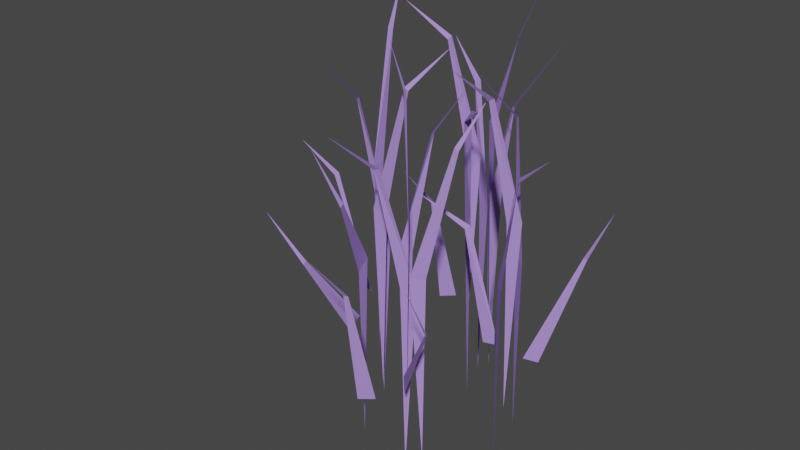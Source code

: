 # Source: grass.blend  (saved by Blender 3.0.42; exported with 4.5.12 LTS)
import bpy
from mathutils import Matrix  # noqa: F401  (used for matrix-valued properties, if any)

bpy.ops.wm.read_factory_settings(use_empty=True)
scene = bpy.context.scene
scene.name = 'Scene'

# ---- collections
col_collection = bpy.data.collections.new('Collection'); scene.collection.children.link(col_collection)

# ---- materials (node trees are filled in below, after node groups)
mat_grass = bpy.data.materials.new('grass')
mat_grass.use_transparent_shadow = False
mat_grass.diffuse_color = (0.4146, 0.2666, 0.7388, 1.0)

# ---- material node trees

# ---- world
world_world = bpy.data.worlds.new('World'); scene.world = world_world
world_world.use_nodes = True; world_world.node_tree.nodes.clear()
_N = world_world.node_tree.nodes; _L = world_world.node_tree.links
n0 = _N.new('ShaderNodeOutputWorld'); n0.name = 'World Output'; n0.location = (300, 300)
n1 = _N.new('ShaderNodeBackground'); n1.name = 'Background'; n1.location = (10, 300)
n1.inputs[0].default_value = (0.05088, 0.05088, 0.05088, 1.0)
_L.new(n1.outputs[0], n0.inputs[0])
n0.is_active_output = True
world_world.color = (0.05088, 0.05088, 0.05088)
world_world.use_sun_shadow = False
world_world.sun_shadow_jitter_overblur = 0.0

# ---- meshes
me_unnamed_base_superhigh = bpy.data.meshes.new('unnamed base superhigh')
me_unnamed_base_superhigh.from_pydata([(-6.663, 21.02, 67.24), (-9.473, 5.463, 53.76), (21.25, 5.678, -21.31), (8.345, 0.7368, 23.97), (15.75, 3.939, -21.31), (21.18, 42.05, 87.0), (9.671, 24.81, 62.62), (4.899, 27.78, 28.25), (3.298, 26.29, -47.19), (3.419, 22.26, 28.25), (9.13, 27.11, 61.64), (14.73, -1.445, 69.26), (3.724, 9.058, 64.36), (0.07072, 16.88, -57.33), (2.899, 6.12, 60.81), (-1.562, 14.62, 15.97), (-3.145, 20.04, 18.1), (-25.2, 8.359, 97.92), (-12.11, 15.71, 84.44), (-11.9, 17.68, 85.42), (-7.314, 25.46, -36.27), (-5.501, 28.54, 39.16), (-9.124, 24.6, 39.16), (-29.97, 43.77, 75.97), (-15.61, 37.33, 62.49), (-13.25, 37.68, 63.47), (-6.425, 32.88, -58.22), (-8.392, 32.74, 17.21), (-3.411, 30.96, 17.21), (49.56, -13.16, 65.97), (35.1, -7.748, 52.49), (26.4, -1.77, -68.23), (27.53, -3.511, 7.208), (23.45, 0.2541, 7.208), (34.29, -5.728, 53.47), (49.52, 31.52, 31.46), (40.66, 30.85, 10.15), (35.35, 10.94, -25.4), (32.18, 5.562, -22.2), (39.79, 29.59, 11.13), (3.604, 11.37, 77.1), (26.82, 9.655, -57.31), (29.75, 5.322, 15.96), (17.92, 15.33, 63.41), (25.06, 8.308, 15.96), (19.21, 14.51, 64.38), (19.17, -22.96, 90.62), (27.91, 1.184, -43.57), (26.07, 0.2148, 31.87), (29.45, 4.409, 31.87), (24.02, -6.964, 78.12), (22.39, -7.665, 77.15), (25.87, 16.08, 111.7), (9.754, 26.38, 87.58), (-2.163, 28.27, 52.9), (2.625, 25.2, 52.9), (1.113, 26.85, -22.53), (10.79, 24.41, 86.61), (-33.28, 16.04, 102.0), (-25.56, 2.45, 88.56), (-23.1, -5.892, 43.28), (-23.83, -7.836, -32.15), (-22.85, -11.27, 43.28), (-26.32, 0.8425, 89.54), (-4.069, -9.054, 37.45), (9.244, 2.535, 24.95), (-12.9, -1.84, 8.483), (-13.56, -3.785, -66.95), (-15.87, -6.789, 8.483), (-8.956, 3.52, 54.74), (1.126, 0.6378, 88.52), (-17.4, -13.46, -45.89), (-22.47, -12.15, 27.37), (-16.98, -11.28, 27.37), (-8.484, -12.05, 75.8), (-6.977, -11.81, 74.82), (-19.91, -44.88, 61.25), (-22.94, -20.08, 4.392), (-23.69, -17.49, -67.85), (-24.13, -13.94, 7.589), (-13.91, -36.98, 40.92), (-13.72, -38.5, 39.94), (-49.55, -11.44, 77.38), (-35.13, -5.908, 63.91), (-26.66, -4.068, 18.62), (-24.66, -4.622, -56.81), (-21.11, -4.187, 18.62), (-33.19, -6.887, 64.88), (20.34, -4.759, 77.16), (20.07, -19.61, 63.46), (18.91, -20.61, 64.44), (7.113, -28.11, 16.01), (12.1, -26.53, -57.25), (11.31, -24.46, 16.01), (26.62, -54.51, 31.51), (6.654, -30.51, -22.15), (10.91, -35.08, -25.34), (27.53, -44.63, 11.18), (28.49, -45.81, 10.2), (-16.23, -41.85, 66.02), (4.042, -20.63, 7.262), (1.266, -22.88, -68.17), (-6.936, -29.52, 52.54), (-0.726, -23.47, 7.262), (-4.771, -29.32, 53.52), (-17.0, -9.932, 90.68), (3.669, -25.17, -43.51), (6.324, -27.56, 31.92), (3.261, -23.13, 31.92), (-3.041, -19.13, 78.18), (-3.248, -17.36, 77.2), (-77.03, 7.991, 32.49), (-56.97, 7.079, 24.45), (-58.59, 6.41, 23.06), (-40.67, 3.571, -19.21), (-35.65, 0.9994, -18.0), (-31.1, 13.73, 31.24), (-17.41, 31.47, -26.68), (-23.85, 29.3, -28.42), (-26.91, 26.68, 13.17), (-25.19, 27.19, 13.43), (-46.49, -41.58, 29.55), (-34.43, -35.11, 11.53), (-31.08, -16.69, -25.23), (-31.71, -10.45, -22.09), (-34.33, -36.63, 10.55), (-10.02, -59.73, 31.24), (-4.111, -46.28, 13.43), (-5.831, -46.78, 13.17), (3.675, -42.0, -26.68), (-2.768, -44.17, -28.42)], [], [(0, 1, 69), (2, 3, 4), (2, 65, 3), (5, 10, 6), (9, 7, 8), (9, 10, 7), (9, 6, 10), (11, 14, 12), (16, 15, 13), (16, 14, 15), (16, 12, 14), (17, 18, 19), (21, 22, 20), (21, 18, 22), (21, 19, 18), (23, 24, 25), (28, 27, 26), (28, 24, 27), (28, 25, 24), (29, 30, 34), (33, 32, 31), (33, 30, 32), (33, 34, 30), (35, 36, 39), (38, 36, 37), (38, 39, 36), (40, 43, 45), (42, 44, 41), (42, 43, 44), (42, 45, 43), (46, 51, 50), (49, 48, 47), (49, 51, 48), (49, 50, 51), (52, 57, 53), (54, 55, 56), (54, 57, 55), (54, 53, 57), (58, 59, 63), (62, 60, 61), (62, 59, 60), (62, 63, 59), (64, 3, 65), (68, 66, 67), (68, 1, 66), (68, 69, 1), (70, 75, 74), (72, 73, 71), (72, 75, 73), (72, 74, 75), (76, 81, 80), (79, 77, 78), (79, 81, 77), (79, 80, 81), (82, 83, 87), (86, 84, 85), (86, 83, 84), (86, 87, 83), (88, 89, 90), (91, 93, 92), (91, 89, 93), (91, 90, 89), (94, 98, 97), (95, 98, 96), (95, 97, 98), (99, 102, 104), (100, 103, 101), (100, 102, 103), (100, 104, 102), (105, 110, 109), (107, 108, 106), (107, 110, 108), (107, 109, 110), (111, 113, 112), (115, 113, 114), (115, 112, 113), (116, 120, 119), (118, 120, 117), (118, 119, 120), (121, 125, 122), (124, 125, 123), (124, 122, 125), (126, 127, 128), (130, 127, 129), (130, 128, 127)])
me_unnamed_base_superhigh.polygons.foreach_set('use_smooth', [True] * 85)
_k = set([(1, 68), (1, 69), (2, 3), (3, 65), (6, 10), (7, 9), (9, 10), (12, 14), (14, 16), (15, 16), (18, 19), (18, 21), (21, 22), (24, 25), (24, 28), (27, 28), (30, 33), (30, 34), (32, 33), (36, 38), (36, 39), (42, 43), (42, 44), (43, 45), (48, 49), (49, 51), (50, 51), (53, 57), (54, 55), (54, 57), (59, 62), (59, 63), (60, 62), (66, 68), (72, 73), (72, 75), (74, 75), (77, 79), (79, 81), (80, 81), (83, 86), (83, 87), (84, 86), (89, 90), (89, 91), (91, 93), (95, 98), (97, 98), (100, 102), (100, 103), (102, 104), (107, 108), (107, 110), (109, 110), (112, 113), (113, 115), (118, 120), (119, 120), (122, 125), (124, 125), (127, 128), (127, 130)])
me_unnamed_base_superhigh.attributes.new('sharp_edge', 'BOOLEAN', 'EDGE').data.foreach_set('value', [ (min(e.vertices), max(e.vertices)) in _k for e in me_unnamed_base_superhigh.edges])
_uv = me_unnamed_base_superhigh.uv_layers.new(name='UVMap_0')
_uv.uv.foreach_set('vector', [0.1422, 0.9932, 0.0107, 0.7333, 0.2737, 0.7284, 0.275, 0.336, 0.0107, 0.7333, 0.01143, 0.336, 0.275, 0.336, 0.2737, 0.7284, 0.0107, 0.7333, 0.1422, 0.9932, 0.0107, 0.7333, 0.2737, 0.7284, 0.275, 0.336, 0.01143, 0.336, 0.1455, 0.02627, 0.275, 0.336, 0.0107, 0.7333, 0.01143, 0.336, 0.275, 0.336, 0.2737, 0.7284, 0.0107, 0.7333, 0.1422, 0.9932, 0.0107, 0.7333, 0.2737, 0.7284, 0.275, 0.336, 0.01143, 0.336, 0.1455, 0.02627, 0.275, 0.336, 0.0107, 0.7333, 0.01143, 0.336, 0.275, 0.336, 0.2737, 0.7284, 0.0107, 0.7333, 0.1422, 0.9932, 0.0107, 0.7333, 0.2737, 0.7284, 0.275, 0.336, 0.01143, 0.336, 0.1455, 0.02627, 0.275, 0.336, 0.0107, 0.7333, 0.01143, 0.336, 0.275, 0.336, 0.2737, 0.7284, 0.0107, 0.7333, 0.1422, 0.9932, 0.0107, 0.7333, 0.2737, 0.7284, 0.275, 0.336, 0.01143, 0.336, 0.1455, 0.02627, 0.275, 0.336, 0.0107, 0.7333, 0.01143, 0.336, 0.275, 0.336, 0.2737, 0.7284, 0.0107, 0.7333, 0.1422, 0.9932, 0.0107, 0.7333, 0.2737, 0.7284, 0.275, 0.336, 0.01143, 0.336, 0.1455, 0.02627, 0.275, 0.336, 0.0107, 0.7333, 0.01143, 0.336, 0.275, 0.336, 0.2737, 0.7284, 0.0107, 0.7333, 0.1422, 0.9932, 0.0107, 0.7333, 0.2737, 0.7284, 0.275, 0.336, 0.0107, 0.7333, 0.01143, 0.336, 0.275, 0.336, 0.2737, 0.7284, 0.0107, 0.7333, 0.1422, 0.9932, 0.0107, 0.7333, 0.2737, 0.7284, 0.275, 0.336, 0.01143, 0.336, 0.1455, 0.02627, 0.275, 0.336, 0.0107, 0.7333, 0.01143, 0.336, 0.275, 0.336, 0.2737, 0.7284, 0.0107, 0.7333, 0.1422, 0.9932, 0.0107, 0.7333, 0.2737, 0.7284, 0.275, 0.336, 0.01143, 0.336, 0.1455, 0.02627, 0.275, 0.336, 0.0107, 0.7333, 0.01143, 0.336, 0.275, 0.336, 0.2737, 0.7284, 0.0107, 0.7333, 0.1422, 0.9932, 0.0107, 0.7333, 0.2737, 0.7284, 0.275, 0.336, 0.01143, 0.336, 0.1455, 0.02627, 0.275, 0.336, 0.0107, 0.7333, 0.01143, 0.336, 0.275, 0.336, 0.2737, 0.7284, 0.0107, 0.7333, 0.1422, 0.9932, 0.0107, 0.7333, 0.2737, 0.7284, 0.275, 0.336, 0.01143, 0.336, 0.1455, 0.02627, 0.275, 0.336, 0.0107, 0.7333, 0.01143, 0.336, 0.275, 0.336, 0.2737, 0.7284, 0.0107, 0.7333, 0.1422, 0.9932, 0.0107, 0.7333, 0.2737, 0.7284, 0.275, 0.336, 0.01143, 0.336, 0.1455, 0.02627, 0.275, 0.336, 0.0107, 0.7333, 0.01143, 0.336, 0.275, 0.336, 0.2737, 0.7284, 0.0107, 0.7333, 0.1422, 0.9932, 0.0107, 0.7333, 0.2737, 0.7284, 0.275, 0.336, 0.01143, 0.336, 0.1455, 0.02627, 0.275, 0.336, 0.0107, 0.7333, 0.01143, 0.336, 0.275, 0.336, 0.2737, 0.7284, 0.0107, 0.7333, 0.1422, 0.9932, 0.0107, 0.7333, 0.2737, 0.7284, 0.275, 0.336, 0.01143, 0.336, 0.1455, 0.02627, 0.275, 0.336, 0.0107, 0.7333, 0.01143, 0.336, 0.275, 0.336, 0.2737, 0.7284, 0.0107, 0.7333, 0.1422, 0.9932, 0.0107, 0.7333, 0.2737, 0.7284, 0.275, 0.336, 0.01143, 0.336, 0.1455, 0.02627, 0.275, 0.336, 0.0107, 0.7333, 0.01143, 0.336, 0.275, 0.336, 0.2737, 0.7284, 0.0107, 0.7333, 0.1422, 0.9932, 0.0107, 0.7333, 0.2737, 0.7284, 0.275, 0.336, 0.01143, 0.336, 0.1455, 0.02627, 0.275, 0.336, 0.0107, 0.7333, 0.01143, 0.336, 0.275, 0.336, 0.2737, 0.7284, 0.0107, 0.7333, 0.1422, 0.9932, 0.0107, 0.7333, 0.2737, 0.7284, 0.275, 0.336, 0.0107, 0.7333, 0.01143, 0.336, 0.275, 0.336, 0.2737, 0.7284, 0.0107, 0.7333, 0.1422, 0.9932, 0.0107, 0.7333, 0.2737, 0.7284, 0.275, 0.336, 0.01143, 0.336, 0.1455, 0.02627, 0.275, 0.336, 0.0107, 0.7333, 0.01143, 0.336, 0.275, 0.336, 0.2737, 0.7284, 0.0107, 0.7333, 0.1422, 0.9932, 0.0107, 0.7333, 0.2737, 0.7284, 0.275, 0.336, 0.01143, 0.336, 0.1455, 0.02627, 0.275, 0.336, 0.0107, 0.7333, 0.01143, 0.336, 0.275, 0.336, 0.2737, 0.7284, 0.0107, 0.7333, 0.1422, 0.9932, 0.0107, 0.7333, 0.2737, 0.7284, 0.275, 0.336, 0.0107, 0.7333, 0.01143, 0.336, 0.275, 0.336, 0.2737, 0.7284, 0.0107, 0.7333, 0.1422, 0.9932, 0.0107, 0.7333, 0.2737, 0.7284, 0.275, 0.336, 0.0107, 0.7333, 0.01143, 0.336, 0.275, 0.336, 0.2737, 0.7284, 0.0107, 0.7333, 0.1422, 0.9932, 0.0107, 0.7333, 0.2737, 0.7284, 0.275, 0.336, 0.0107, 0.7333, 0.01143, 0.336, 0.275, 0.336, 0.2737, 0.7284, 0.0107, 0.7333, 0.1422, 0.9932, 0.0107, 0.7333, 0.2737, 0.7284, 0.275, 0.336, 0.0107, 0.7333, 0.01143, 0.336, 0.275, 0.336, 0.2737, 0.7284, 0.0107, 0.7333])
me_unnamed_base_superhigh.materials.append(mat_grass)
me_unnamed_base_superhigh.use_remesh_fix_poles = True
me_unnamed_base_superhigh.use_remesh_preserve_attributes = False
me_unnamed_base_superhigh.update()
arm_armature = bpy.data.armatures.new('Armature')  # bones are not reproduced

# ---- objects
ob_armature = bpy.data.objects.new('Armature', arm_armature)
ob_unnamed_base_superhigh = bpy.data.objects.new('unnamed base superhigh', me_unnamed_base_superhigh)

# ---- transforms, parenting, visibility, modifiers, constraints
ob_armature.location = (0.0, 0.0, 0.0)
ob_unnamed_base_superhigh.parent = ob_armature
ob_unnamed_base_superhigh.location = (0.0, 0.0, 0.0)
_vg = ob_unnamed_base_superhigh.vertex_groups.new(name='frame grass')
_vg.add([0, 1, 2, 3, 4, 5, 6, 7, 8, 9, 10, 11, 12, 13, 14, 15, 16, 17, 18, 19, 20, 21, 22, 23, 24, 25, 26, 27, 28, 29, 30, 31, 32, 33, 34, 35, 36, 37, 38, 39, 40, 41, 42, 43, 44, 45, 46, 47, 48, 49, 50, 51, 52, 53, 54, 55, 56, 57, 58, 59, 60, 61, 62, 63, 64, 65, 66, 67, 68, 69, 70, 71, 72, 73, 74, 75, 76, 77, 78, 79, 80, 81, 82, 83, 84, 85, 86, 87, 88, 89, 90, 91, 92, 93, 94, 95, 96, 97, 98, 99, 100, 101, 102, 103, 104, 105, 106, 107, 108, 109, 110, 111, 112, 113, 114, 115, 116, 117, 118, 119, 120, 121, 122, 123, 124, 125, 126, 127, 128, 129, 130], 1.0, 'REPLACE')
_m = ob_unnamed_base_superhigh.modifiers.new('Armature', 'ARMATURE')
_m.object = ob_armature
_m = ob_unnamed_base_superhigh.modifiers.new('EdgeSplit', 'EDGE_SPLIT')
_m.use_edge_angle = False
_m = ob_unnamed_base_superhigh.modifiers.new('Triangulate', 'TRIANGULATE')

# ---- collection membership
col_collection.objects.link(ob_armature)
col_collection.objects.link(ob_unnamed_base_superhigh)

# ---- scene / render settings (as saved in the file)
scene.frame_start = 1; scene.frame_end = 250; scene.frame_set(1)
scene.render.engine = 'BLENDER_EEVEE_NEXT'
scene.cycles.sampling_pattern = 'TABULATED_SOBOL'
scene.cycles.use_light_tree = False
scene.view_settings.view_transform = 'Filmic'
bpy.context.view_layer.update()

# ---- added for rendering (the .blend has no active camera and no usable light): camera, sun
cam_auto = bpy.data.cameras.new('AutoCamera')
cam_auto.lens = 50.0
cam_auto.sensor_width = 36.0
cam_auto.clip_end = 3947.37
ob_auto_camera = bpy.data.objects.new('AutoCamera', cam_auto)
scene.collection.objects.link(ob_auto_camera)
ob_auto_camera.location = (211.187, -277.886, 201.656)
ob_auto_camera.rotation_euler = (1.09748, -7.21219e-08, 0.694738)
scene.camera = ob_auto_camera
light_auto_sun = bpy.data.lights.new('AutoSun', 'SUN')
light_auto_sun.energy = 3.0
light_auto_sun.angle = 0.0523599
ob_auto_sun = bpy.data.objects.new('AutoSun', light_auto_sun)
scene.collection.objects.link(ob_auto_sun)
ob_auto_sun.rotation_euler = (0.872665, 0.174533, 0.523599)
bpy.context.view_layer.update()

